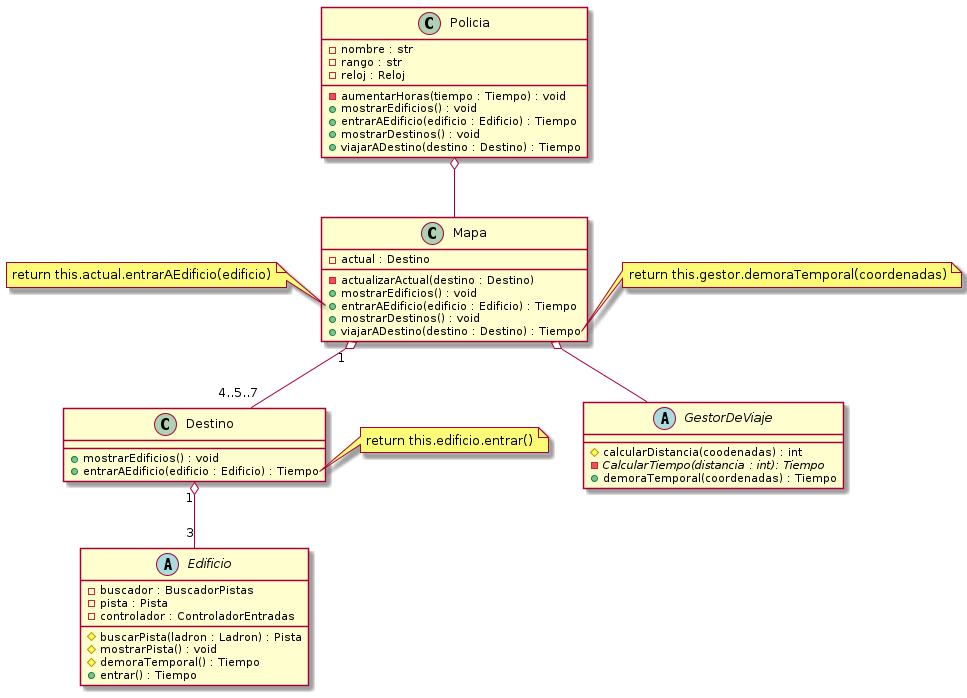

The diagram above was rendered by PlantUML. Its source (embedded in the PNG):
@startuml

class Policia{
    - nombre : str
    - rango : str
    - reloj : Reloj
    - aumentarHoras(tiempo : Tiempo) : void
    + mostrarEdificios() : void
    + entrarAEdificio(edificio : Edificio) : Tiempo
    + mostrarDestinos() : void
    + viajarADestino(destino : Destino) : Tiempo
}

class Mapa{
    - actual : Destino
    - actualizarActual(destino : Destino)
    + mostrarEdificios() : void
    + entrarAEdificio(edificio : Edificio) : Tiempo
    + mostrarDestinos() : void
    + viajarADestino(destino : Destino) : Tiempo
}

class Destino{
    + mostrarEdificios() : void
    + entrarAEdificio(edificio : Edificio) : Tiempo
}

abstract Edificio{
    - buscador : BuscadorPistas
    - pista : Pista
    - controlador : ControladorEntradas
    # buscarPista(ladron : Ladron) : Pista
    # mostrarPista() : void
    # demoraTemporal() : Tiempo
    + entrar() : Tiempo
}

abstract GestorDeViaje{
    # calcularDistancia(coodenadas) : int
    - {abstract} CalcularTiempo(distancia : int): Tiempo
    + demoraTemporal(coordenadas) : Tiempo
}

note right of Mapa::viajarADestino
    return this.gestor.demoraTemporal(coordenadas)
end note

note left of Mapa::entrarAEdificio
    return this.actual.entrarAEdificio(edificio)
end note

note right of Destino::entrarAEdificio
    return this.edificio.entrar()
end note

Policia o-- Mapa
Mapa "1" o-- "4..5..7" Destino
Destino "1" o-- "3" Edificio

Mapa o-- GestorDeViaje


@enduml